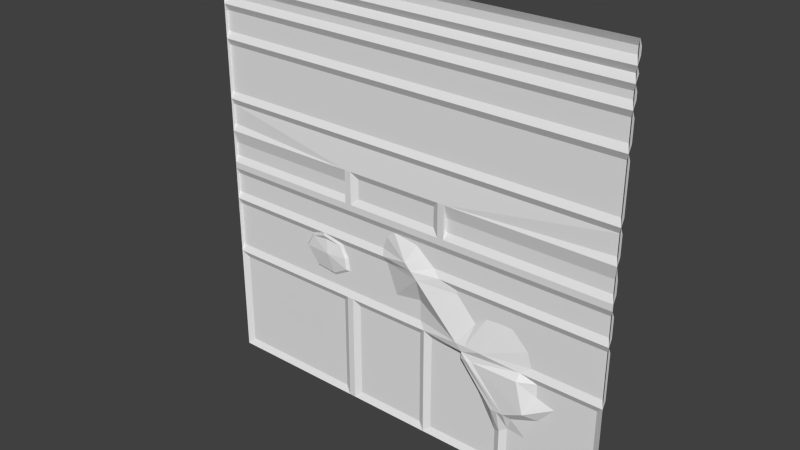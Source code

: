 # Source: sci3_1d.blend  (saved by Blender 2.76.0; exported with 4.5.12 LTS)
import bpy
from mathutils import Matrix  # noqa: F401  (used for matrix-valued properties, if any)

bpy.ops.wm.read_factory_settings(use_empty=True)
scene = bpy.context.scene
scene.name = 'Scene'

# ---- collections
col_collection_1 = bpy.data.collections.new('Collection 1'); scene.collection.children.link(col_collection_1)

# ---- materials (node trees are filled in below, after node groups)
mat_sci3_1 = bpy.data.materials.new('sci3_1')
mat_sci3_1.alpha_threshold = 0.0
mat_sci3_1.use_transparent_shadow = False
mat_sci3_1.roughness = 0.5

# ---- material node trees

# ---- world
world_world = bpy.data.worlds.new('World'); scene.world = world_world
world_world.color = (0.05088, 0.05088, 0.05088)
world_world.use_sun_shadow = False
world_world.sun_shadow_jitter_overblur = 0.0
world_world.cycles.sampling_method = 'MANUAL'
world_world.cycles.sample_map_resolution = 256

# ---- meshes
me_sci3_1d_meshdata = bpy.data.meshes.new('sci3_1d_meshdata')
me_sci3_1d_meshdata.from_pydata([(1.28, -1.28, -1.28), (-1.28, -1.28, -1.28), (1.28, -1.28, 1.28), (-1.28, -1.28, 1.28), (1.28, -1.28, 0.0), (-1.28, -1.28, 0.0), (-1.28, -1.28, 0.76), (1.28, -1.28, 0.76), (-1.28, -1.28, 0.96), (1.28, -1.28, 0.96), (1.28, -1.26, 0.92), (-1.28, -1.26, 0.92), (1.28, -1.26, 0.8), (-1.28, -1.26, 0.8), (-1.28, -1.26, 1.0), (-1.28, -1.26, 1.04), (-1.28, -1.28, 1.08), (-1.28, -1.26, 1.12), (-1.28, -1.28, 1.16), (-1.28, -1.26, 1.2), (-1.28, -1.26, 1.24), (1.28, -1.26, 1.24), (1.28, -1.26, 1.2), (1.28, -1.28, 1.16), (1.28, -1.26, 1.12), (1.28, -1.28, 1.08), (1.28, -1.26, 1.04), (1.28, -1.26, 1.0), (1.28, -1.26, 0.72), (1.28, -1.28, -0.6), (1.28, -1.26, 0.44), (1.28, -1.28, 0.4), (1.28, -1.26, 0.36), (1.28, -1.28, -0.24), (1.28, -1.26, 0.24), (1.28, -1.28, 0.2), (1.28, -1.26, 0.12), (1.28, -1.26, -0.08), (1.28, -1.26, 0.04), (-1.28, -1.26, 0.04), (1.28, -1.28, -0.04), (-1.28, -1.26, 0.12), (-1.28, -1.28, 0.2), (-1.28, -1.26, 0.24), (1.28, -1.26, -0.2), (-1.28, -1.26, 0.36), (-1.28, -1.28, 0.4), (-1.28, -1.26, 0.44), (1.28, -1.26, -0.28), (1.28, -1.26, -0.56), (0.2, -1.26, 0.16), (-1.28, -1.26, 0.72), (1.24, -1.26, -1.24), (1.24, -1.26, -0.64), (-1.28, -1.28, -0.6), (-1.28, -1.26, -0.56), (-1.28, -1.26, -0.28), (-1.28, -1.28, -0.24), (-1.28, -1.26, -0.2), (-1.28, -1.26, -0.08), (-1.28, -1.28, -0.04), (0.2, -1.26, -0.64), (0.2, -1.26, 0.04), (0.2, -1.26, -1.24), (0.1199, -1.26, -0.64), (0.1199, -1.26, -1.24), (0.16, -1.28, -0.6), (0.16, -1.28, -1.28), (0.28, -1.28, 0.04), (0.72, -1.26, -1.24), (0.64, -1.26, -1.24), (0.68, -1.28, -1.28), (0.4, -1.26, -0.64), (-0.36, -1.28, -1.28), (-0.44, -1.26, -1.24), (-0.36, -1.28, 0.2), (-0.36, -1.28, 0.04), (0.44, -1.314, -0.6), (0.44, -1.314, -0.64), (0.48, -1.322, -0.64), (-0.36, -1.28, 0.0), (-0.44, -1.26, -0.64), (0.24, -1.28, 0.12), (0.28, -1.26, 0.12), (-0.36, -1.28, 0.12), (0.24, -1.28, 0.0), (0.28, -1.28, 0.0), (0.24, -1.28, 0.04), (0.28, -1.26, 0.04), (0.24, -1.28, 0.2), (0.28, -1.28, 0.2), (-0.36, -1.28, -0.6), (-0.4, -1.26, 0.04), (-0.4, -1.28, 0.2), (-0.4, -1.28, 0.0), (-0.4, -1.26, 0.12), (-0.4, -1.28, -0.6), (-0.4, -1.28, -1.28), (-0.3203, -1.26, 0.16), (-0.3203, -1.26, -0.64), (-0.3203, -1.26, 0.04), (-0.3203, -1.28, 0.2), (-0.3203, -1.26, -1.24), (-1.24, -1.26, -1.24), (-1.24, -1.26, -0.64), (0.64, -1.314, -0.8799), (0.68, -1.314, -0.8799), (0.72, -1.314, -0.88), (0.28, -1.28, 0.12), (-0.4, -1.28, 0.04), (-0.4, -1.28, 0.12), (-0.06521, -1.26, -0.08), (0.7901, -1.311, -0.64), (0.8865, -1.26, -0.64), (0.72, -1.26, -0.9989), (-0.1174, -1.26, -0.28), (0.3625, -1.26, -0.28), (0.1215, -1.26, -0.56), (0.8484, -1.26, -0.56), (-0.1305, -1.28, -0.24), (0.2581, -1.28, -0.24), (-0.1435, -1.26, -0.2), (0.2079, -1.26, -0.2), (0.7901, -1.28, -0.6), (0.889, -1.28, -0.6), (0.9983, -1.26, -0.7516), (0.0914, -1.26, -0.1034), (-0.1174, -1.26, -0.1214), (0.8202, -1.26, -0.4708), (0.7219, -1.26, -0.3744), (0.6436, -1.26, -0.3724), (0.5572, -1.26, -0.3804), (0.4869, -1.26, -0.4326), (0.3685, -1.26, -0.3041), (-0.04714, -1.26, -0.4588), (0.1195, -1.26, -0.4326), (0.748, -1.278, -0.9145), (0.8323, -1.26, -1.009), (0.9287, -1.26, -0.9346), (0.9046, -1.26, -0.8623), (0.8905, -1.26, -0.7218), (0.5108, -1.314, -0.64), (0.8388, -1.314, -0.8252), (0.09024, -1.314, -0.24), (0.1291, -1.314, -0.28), (0.05138, -1.314, -0.2), (0.4011, -1.314, -0.56), (0.5577, -1.318, -0.56), (0.4614, -1.314, -0.56), (0.64, -1.26, -1.048), (0.68, -1.28, -1.023), (-0.5688, -1.285, -0.2562), (-0.6626, -1.27, -0.2927), (-0.4576, -1.269, -0.293), (-0.6304, -1.274, -0.4649), (-0.7048, -1.274, -0.3658), (-0.4216, -1.274, -0.3606), (-0.4119, -1.274, -0.4281), (-0.5058, -1.274, -0.4801), (-0.5589, -1.274, -0.28), (-0.5381, -1.293, -0.3601), (-0.6396, -1.26, -0.4807), (-0.7249, -1.26, -0.367), (-0.6747, -1.26, -0.28), (-0.4455, -1.26, -0.28), (-0.4053, -1.26, -0.3553), (-0.3936, -1.26, -0.4372), (-0.5024, -1.26, -0.4975), (-0.5693, -1.28, -0.24)], [], [(63, 149, 70), (30, 51, 28), (125, 53, 52), (104, 74, 103), (120, 44, 33), (19, 23, 18), (3, 21, 20), (124, 49, 29), (122, 126, 37), (20, 22, 19), (17, 25, 16), (80, 85, 60), (18, 24, 17), (16, 26, 15), (15, 27, 14), (8, 10, 11), (14, 9, 8), (13, 10, 12), (6, 12, 7), (88, 36, 38), (91, 102, 73), (71, 63, 70), (50, 98, 101), (125, 113, 53), (78, 105, 72), (79, 78, 77), (41, 92, 39), (75, 93, 45), (39, 94, 5), (85, 68, 86), (42, 95, 41), (75, 110, 93), (47, 31, 46), (80, 62, 85), (36, 90, 35), (82, 90, 108), (87, 108, 68), (97, 103, 74), (109, 84, 76), (86, 38, 4), (81, 97, 74), (94, 76, 80), (46, 32, 45), (6, 28, 51), (116, 33, 48), (111, 60, 40), (54, 103, 1), (96, 104, 54), (99, 65, 102), (64, 67, 65), (73, 65, 67), (113, 123, 124), (61, 77, 72), (61, 72, 63), (78, 72, 77), (53, 0, 52), (79, 106, 78), (0, 69, 52), (106, 114, 150), (66, 63, 67), (84, 98, 100), (50, 82, 62), (100, 50, 62), (70, 150, 71), (91, 64, 99), (96, 73, 97), (48, 129, 116), (92, 109, 94), (93, 110, 95), (110, 92, 95), (88, 108, 83), (90, 83, 108), (88, 86, 68), (57, 55, 54), (60, 58, 57), (5, 41, 39), (42, 45, 43), (51, 46, 6), (13, 8, 11), (8, 15, 14), (17, 16, 18), (19, 3, 20), (49, 33, 29), (37, 33, 44), (36, 4, 38), (32, 35, 34), (7, 30, 28), (12, 9, 7), (26, 9, 27), (24, 23, 25), (2, 22, 21), (120, 144, 143), (119, 164, 168), (123, 141, 77), (124, 123, 118), (91, 96, 117), (122, 143, 145), (119, 168, 121), (126, 145, 111), (127, 59, 111), (132, 146, 133), (117, 167, 134), (125, 139, 142), (140, 142, 112), (139, 136, 142), (141, 107, 79), (77, 141, 79), (146, 66, 117), (143, 115, 119), (145, 127, 111), (145, 119, 121), (146, 135, 144), (147, 77, 148), (147, 128, 118), (148, 77, 146), (130, 129, 147), (149, 72, 105), (150, 69, 71), (150, 105, 106), (153, 160, 159), (151, 153, 159), (163, 57, 168), (159, 152, 151), (160, 152, 159), (160, 157, 158), (160, 154, 155), (155, 161, 162), (155, 163, 152), (153, 165, 156), (157, 165, 166), (157, 167, 158), (154, 167, 161), (152, 168, 151), (153, 168, 164), (63, 72, 149), (30, 47, 51), (52, 69, 137), (114, 136, 137), (138, 139, 125), (69, 114, 137), (138, 125, 52), (52, 137, 138), (104, 81, 74), (120, 122, 44), (19, 22, 23), (3, 2, 21), (124, 118, 49), (111, 37, 126), (44, 122, 37), (20, 21, 22), (17, 24, 25), (40, 60, 85), (5, 94, 60), (85, 86, 40), (94, 80, 60), (86, 4, 40), (18, 23, 24), (16, 25, 26), (15, 26, 27), (8, 9, 10), (14, 27, 9), (13, 11, 10), (6, 13, 12), (88, 83, 36), (91, 99, 102), (71, 67, 63), (75, 101, 98), (89, 50, 101), (125, 140, 113), (78, 106, 105), (41, 95, 92), (45, 32, 89), (34, 35, 90), (89, 101, 45), (34, 90, 32), (43, 45, 93), (93, 42, 43), (101, 75, 45), (32, 90, 89), (39, 92, 94), (85, 87, 68), (42, 93, 95), (75, 84, 110), (47, 30, 31), (80, 100, 62), (36, 83, 90), (82, 89, 90), (87, 82, 108), (97, 1, 103), (109, 110, 84), (86, 88, 38), (81, 96, 97), (94, 109, 76), (46, 31, 32), (6, 7, 28), (116, 120, 33), (40, 37, 111), (111, 59, 60), (54, 104, 103), (96, 81, 104), (99, 64, 65), (64, 66, 67), (73, 102, 65), (124, 29, 53), (53, 113, 124), (112, 123, 113), (61, 66, 77), (53, 29, 0), (79, 107, 106), (0, 71, 69), (106, 107, 114), (66, 61, 63), (100, 80, 76), (76, 84, 100), (75, 98, 84), (85, 62, 87), (50, 89, 82), (87, 62, 82), (100, 98, 50), (70, 149, 150), (91, 66, 64), (96, 91, 73), (48, 49, 128), (49, 118, 128), (133, 116, 131), (131, 132, 133), (130, 131, 116), (48, 128, 129), (129, 130, 116), (110, 109, 92), (88, 68, 108), (57, 56, 55), (60, 59, 58), (5, 42, 41), (42, 46, 45), (51, 47, 46), (13, 6, 8), (8, 16, 15), (19, 18, 3), (49, 48, 33), (37, 40, 33), (36, 35, 4), (32, 31, 35), (7, 31, 30), (12, 10, 9), (26, 25, 9), (2, 23, 22), (120, 116, 144), (119, 115, 164), (123, 112, 141), (147, 118, 123), (123, 77, 147), (55, 117, 96), (66, 91, 117), (96, 54, 55), (122, 120, 143), (58, 121, 168), (168, 57, 58), (126, 122, 145), (127, 121, 59), (58, 59, 121), (144, 116, 133), (132, 131, 148), (144, 133, 146), (148, 146, 132), (164, 115, 165), (134, 135, 117), (55, 56, 162), (56, 163, 162), (115, 166, 165), (115, 134, 166), (55, 162, 161), (55, 161, 167), (166, 134, 167), (117, 55, 167), (112, 113, 140), (140, 125, 142), (142, 141, 112), (107, 142, 136), (139, 138, 137), (136, 114, 107), (139, 137, 136), (141, 142, 107), (146, 77, 66), (143, 144, 115), (145, 121, 127), (145, 143, 119), (115, 144, 134), (146, 117, 135), (135, 134, 144), (147, 148, 131), (131, 130, 147), (129, 128, 147), (150, 114, 69), (150, 149, 105), (153, 156, 160), (163, 56, 57), (160, 155, 152), (160, 156, 157), (160, 158, 154), (155, 154, 161), (155, 162, 163), (153, 164, 165), (157, 156, 165), (157, 166, 167), (154, 158, 167), (152, 163, 168), (153, 151, 168)])
_uv = me_sci3_1d_meshdata.uv_layers.new(name='UVMap')
_uv.uv.foreach_set('vector', [0.4219, 0.01563, 0.25, 0.09067, 0.25, 0.01563, 0.0, 0.6719, 1.0, 0.7812, 0.0, 0.7812, 0.11, 0.2064, 0.01562, 0.25, 0.01562, 0.01563, 0.9844, 0.25, 0.6719, 0.01562, 0.9844, 0.01562, 0.3992, 0.4062, 0.0, 0.4219, 0.0, 0.4062, 1.0, 0.9688, 0.0, 0.9531, 1.0, 0.9531, 1.0, 1.0, 0.0, 0.9844, 1.0, 0.9844, 0.1528, 0.2656, 0.0, 0.2812, 0.0, 0.2656, 0.4188, 0.4219, 0.4643, 0.4596, 0.0, 0.4688, 1.0, 0.9844, 0.0, 0.9688, 1.0, 0.9688, 1.0, 0.9375, 0.0, 0.9219, 1.0, 0.9219, 0.6406, 0.5, 0.4062, 0.5, 1.0, 0.4844, 1.0, 0.9531, 0.0, 0.9375, 1.0, 0.9375, 1.0, 0.9219, 0.0, 0.9063, 1.0, 0.9063, 1.0, 0.9063, 0.0, 0.8906, 1.0, 0.8906, 1.0, 0.875, 0.0, 0.8594, 1.0, 0.8594, 1.0, 0.8906, 0.0, 0.875, 1.0, 0.875, 1.0, 0.8125, 0.0, 0.8594, 0.0, 0.8125, 1.0, 0.7969, 0.0, 0.8125, 0.0, 0.7969, 0.3906, 0.5156, 0.0, 0.5469, 0.0, 0.5156, 0.6391, 0.2437, 0.6276, 0.05802, 0.6391, 0.04642, 0.2344, 0.0, 0.4219, 0.01562, 0.25, 0.01562, 0.4319, 0.5638, 0.6061, 0.5638, 0.6061, 0.5772, 0.1124, 0.2091, 0.1509, 0.2477, 0.02819, 0.2477, 0.3281, 0.25, 0.25, 0.1563, 0.3437, 0.25, 0.3171, 0.2523, 0.3258, 0.2523, 0.3258, 0.261, 1.0, 0.5469, 0.6563, 0.5156, 1.0, 0.5156, 0.6406, 0.5781, 0.6563, 0.5781, 1.0, 0.6406, 1.0, 0.5156, 0.6563, 0.5, 1.0, 0.5, 0.4062, 0.5, 0.3906, 0.5156, 0.3906, 0.5, 1.0, 0.5781, 0.6563, 0.5469, 1.0, 0.5469, 0.6406, 0.5781, 0.6563, 0.5469, 0.6563, 0.5781, 1.0, 0.6719, 0.0, 0.6562, 1.0, 0.6562, 0.6007, 0.5017, 0.4408, 0.5131, 0.4294, 0.5017, 0.0, 0.5469, 0.3906, 0.5781, 0.0, 0.5781, 0.4062, 0.5469, 0.3906, 0.5781, 0.3906, 0.5469, 0.4062, 0.5156, 0.3906, 0.5469, 0.3906, 0.5156, 0.6563, 0.0, 0.9844, 0.01563, 0.6719, 0.01563, 0.6563, 0.5156, 0.6406, 0.5469, 0.6406, 0.5156, 0.3906, 0.5, 0.0, 0.5156, 0.0, 0.5, 0.6693, 0.224, 0.6578, 0.02947, 0.6693, 0.04162, 0.6563, 0.5, 0.6406, 0.5156, 0.6406, 0.5, 1.0, 0.6562, 0.0, 0.6406, 1.0, 0.6406, 1.0, 0.7969, 0.0, 0.7812, 1.0, 0.7812, 0.3584, 0.3906, 0.0, 0.4062, 0.0, 0.3906, 0.5255, 0.4688, 1.0, 0.4844, 0.0, 0.4844, 0.9938, 0.2224, 0.9782, 0.0538, 0.9938, 0.04326, 0.6563, 0.2656, 0.9844, 0.25, 1.0, 0.2656, 0.6251, 0.25, 0.4532, 0.01562, 0.6251, 0.01562, 0.4506, 0.224, 0.439, 0.02947, 0.4506, 0.04162, 0.6406, -1.998e-08, 0.4532, 0.01562, 0.4375, 0.0, 0.1378, 0.2503, 0.1712, 0.2653, 0.137, 0.2653, 0.4056, 0.2532, 0.3509, 0.2624, 0.36, 0.2532, 0.419, 0.2334, 0.3458, 0.2334, 0.4219, 0.01562, 0.3299, 0.2518, 0.3401, 0.2518, 0.3299, 0.262, 0.01354, 0.2071, 0.001247, 0.05015, 0.01354, 0.05996, 0.3125, 0.25, 0.2344, 0.1563, 0.3281, 0.25, 0.0, 0.0, 0.2187, 0.01562, 0.01562, 0.01562, 0.2344, 0.1563, 0.2187, 0.1098, 0.2344, 0.1002, 0.4375, 0.2656, 0.4219, 0.01562, 0.4375, 0.0, 0.6375, 0.5438, 0.6303, 0.5511, 0.6303, 0.5291, 0.417, 0.5518, 0.4092, 0.544, 0.417, 0.5282, 0.6058, 0.5193, 0.4321, 0.5593, 0.4321, 0.5193, 0.2468, 0.03026, 0.2376, 0.08048, 0.2376, 0.02099, 0.6406, 0.2656, 0.4532, 0.25, 0.6251, 0.25, 0.6563, 0.2656, 0.6406, -1.998e-08, 0.6563, -2.165e-08, 0.0, 0.3906, 0.218, 0.3537, 0.3584, 0.3906, 0.6125, 0.3273, 0.6125, 0.3273, 0.6125, 0.3183, 0.6125, 0.3632, 0.6125, 0.3453, 0.6125, 0.3453, 0.6125, 0.3453, 0.6125, 0.3273, 0.6125, 0.3453, 0.6504, 0.5098, 0.6504, 0.5262, 0.6504, 0.5262, 0.6504, 0.5426, 0.6504, 0.5262, 0.6504, 0.5262, 0.6504, 0.5098, 0.6504, 0.5016, 0.6504, 0.5098, 1.0, 0.4062, 1.0, 0.2812, 1.0, 0.2656, 1.0, 0.4844, 1.0, 0.4219, 1.0, 0.4062, 1.0, 0.5, 1.0, 0.5469, 1.0, 0.5156, 1.0, 0.5781, 1.0, 0.6406, 1.0, 0.5937, 1.0, 0.7812, 1.0, 0.6562, 1.0, 0.7969, 1.0, 0.8125, 1.0, 0.875, 1.0, 0.8594, 1.0, 0.875, 1.0, 0.9063, 1.0, 0.8906, 1.0, 0.9375, 1.0, 0.9219, 1.0, 0.9531, 1.0, 0.9688, 1.0, 1.0, 1.0, 0.9844, 0.0, 0.2812, 0.0, 0.4062, 0.0, 0.2656, 0.0, 0.4688, 0.0, 0.4062, 0.0, 0.4219, 0.0, 0.5469, 0.0, 0.5, 0.0, 0.5156, 0.0, 0.6406, 0.0, 0.5781, 0.0, 0.5937, 0.0, 0.7969, 0.0, 0.6719, 0.0, 0.7812, 0.0, 0.8125, 0.0, 0.875, 0.0, 0.7969, 0.0, 0.9063, 0.0, 0.875, 0.0, 0.8906, 0.0, 0.9375, 0.0, 0.9531, 0.0, 0.9219, 0.0, 1.0, 0.0, 0.9688, 0.0, 0.9844, 0.3992, 0.4062, 0.4496, 0.3906, 0.4647, 0.4062, 0.551, 0.4062, 0.674, 0.3906, 0.7224, 0.4062, 0.1712, 0.2653, 0.2679, 0.2503, 0.2925, 0.2653, 0.1528, 0.2656, 0.1914, 0.2656, 0.1686, 0.2812, 0.6406, 0.2656, 0.6563, 0.2656, 0.4525, 0.2812, 0.4188, 0.4219, 0.4647, 0.4062, 0.4799, 0.4219, 0.551, 0.4062, 0.7224, 0.4062, 0.5561, 0.4219, 0.4643, 0.4596, 0.4799, 0.4219, 0.5255, 0.4688, 0.5459, 0.4526, 1.0, 0.4688, 0.5255, 0.4688, 0.3098, 0.331, 0.3433, 0.2812, 0.3561, 0.3812, 0.4525, 0.2812, 0.6962, 0.3057, 0.5184, 0.3208, 0.11, 0.2064, 0.1466, 0.1632, 0.1723, 0.1777, 0.1497, 0.2194, 0.1679, 0.1836, 0.1844, 0.2477, 0.1466, 0.1632, 0.2078, 0.1428, 0.1723, 0.1777, 0.2813, 0.2478, 0.2093, 0.1646, 0.292, 0.2478, 0.2925, 0.2653, 0.2679, 0.2503, 0.2786, 0.2503, 0.3433, 0.2812, 0.4375, 0.2656, 0.4525, 0.2812, 0.4647, 0.4062, 0.5459, 0.3906, 0.551, 0.4062, 0.4799, 0.4219, 0.5459, 0.4526, 0.5255, 0.4688, 0.4799, 0.4219, 0.551, 0.4062, 0.5561, 0.4219, 0.3433, 0.2812, 0.4533, 0.331, 0.4496, 0.3906, 0.2821, 0.2812, 0.3281, 0.2656, 0.3198, 0.2812, 0.2821, 0.2812, 0.1796, 0.3161, 0.1686, 0.2812, 0.3198, 0.2812, 0.3281, 0.2656, 0.3433, 0.2812, 0.2486, 0.3545, 0.218, 0.3537, 0.2821, 0.2812, 0.25, 0.09067, 0.3437, 0.25, 0.25, 0.1563, 0.2344, 0.1002, 0.2187, 0.01563, 0.2344, 3.579e-08, 0.2344, 0.1002, 0.25, 0.1563, 0.2344, 0.1563, 0.6788, 0.3859, 0.7102, 0.3593, 0.7183, 0.3906, 0.7222, 0.3999, 0.6788, 0.3859, 0.7183, 0.3906, 0.7636, 0.3906, 1.0, 0.4062, 0.7224, 0.4062, 0.7183, 0.3906, 0.7588, 0.386, 0.7222, 0.3999, 0.7102, 0.3593, 0.7588, 0.386, 0.7183, 0.3906, 0.7102, 0.3593, 0.6609, 0.3328, 0.6976, 0.3125, 0.7102, 0.3593, 0.7463, 0.3184, 0.7753, 0.3571, 0.7753, 0.3571, 0.7498, 0.3122, 0.7832, 0.3567, 0.7753, 0.3571, 0.7636, 0.3906, 0.7588, 0.386, 0.6788, 0.3859, 0.6583, 0.3612, 0.6647, 0.3592, 0.6609, 0.3328, 0.6583, 0.3612, 0.6538, 0.3292, 0.6609, 0.3328, 0.6962, 0.3057, 0.6976, 0.3125, 0.7463, 0.3184, 0.6962, 0.3057, 0.7498, 0.3122, 0.7588, 0.386, 0.7224, 0.4062, 0.7222, 0.3999, 0.6788, 0.3859, 0.7224, 0.4062, 0.674, 0.3906, 0.4219, 0.01563, 0.3437, 0.25, 0.25, 0.09067, 0.0, 0.6719, 1.0, 0.6719, 1.0, 0.7812, 0.01562, 0.01563, 0.2187, 0.01563, 0.1749, 0.1059, 0.2187, 0.1098, 0.2078, 0.1428, 0.1749, 0.1059, 0.1372, 0.1349, 0.1466, 0.1632, 0.11, 0.2064, 0.2187, 0.01563, 0.2187, 0.1098, 0.1749, 0.1059, 0.1372, 0.1349, 0.11, 0.2064, 0.01562, 0.01563, 0.01562, 0.01563, 0.1749, 0.1059, 0.1372, 0.1349, 0.9844, 0.25, 0.6719, 0.25, 0.6719, 0.01562, 0.3992, 0.4062, 0.4188, 0.4219, 0.0, 0.4219, 1.0, 0.9688, 0.0, 0.9688, 0.0, 0.9531, 1.0, 1.0, 0.0, 1.0, 0.0, 0.9844, 0.1528, 0.2656, 0.1686, 0.2812, 0.0, 0.2812, 0.5255, 0.4688, 0.0, 0.4688, 0.4643, 0.4596, 0.0, 0.4219, 0.4188, 0.4219, 0.0, 0.4688, 1.0, 0.9844, 0.0, 0.9844, 0.0, 0.9688, 1.0, 0.9375, 0.0, 0.9375, 0.0, 0.9219, 0.0, 0.4844, 1.0, 0.4844, 0.4062, 0.5, 1.0, 0.5, 0.6563, 0.5, 1.0, 0.4844, 0.4062, 0.5, 0.3906, 0.5, 0.0, 0.4844, 0.6563, 0.5, 0.6406, 0.5, 1.0, 0.4844, 0.3906, 0.5, 0.0, 0.5, 0.0, 0.4844, 1.0, 0.9531, 0.0, 0.9531, 0.0, 0.9375, 1.0, 0.9219, 0.0, 0.9219, 0.0, 0.9063, 1.0, 0.9063, 0.0, 0.9063, 0.0, 0.8906, 1.0, 0.875, 0.0, 0.875, 0.0, 0.8594, 1.0, 0.8906, 0.0, 0.8906, 0.0, 0.875, 1.0, 0.8125, 1.0, 0.8594, 0.0, 0.8594, 1.0, 0.7969, 1.0, 0.8125, 0.0, 0.8125, 0.3906, 0.5156, 0.3906, 0.5469, 0.0, 0.5469, 0.6391, 0.2437, 0.6276, 0.2321, 0.6276, 0.05802, 0.2344, 0.0, 0.4375, 0.0, 0.4219, 0.01562, 0.6194, 0.5772, 0.6061, 0.5772, 0.6061, 0.5638, 0.4186, 0.5772, 0.4319, 0.5638, 0.6061, 0.5772, 0.1124, 0.2091, 0.1497, 0.2194, 0.1509, 0.2477, 0.3281, 0.25, 0.2344, 0.1563, 0.25, 0.1563, 1.0, 0.5469, 0.6563, 0.5469, 0.6563, 0.5156, 1.0, 0.6406, 0.0, 0.6406, 0.4062, 0.5781, 0.0, 0.5937, 0.0, 0.5781, 0.3906, 0.5781, 0.4062, 0.5781, 0.6251, 0.5781, 1.0, 0.6406, 0.0, 0.5937, 0.3906, 0.5781, 0.0, 0.6406, 1.0, 0.5937, 1.0, 0.6406, 0.6563, 0.5781, 0.6563, 0.5781, 1.0, 0.5781, 1.0, 0.5937, 0.6251, 0.5781, 0.6406, 0.5781, 1.0, 0.6406, 0.0, 0.6406, 0.3906, 0.5781, 0.4062, 0.5781, 1.0, 0.5156, 0.6563, 0.5156, 0.6563, 0.5, 0.4062, 0.5, 0.4062, 0.5156, 0.3906, 0.5156, 1.0, 0.5781, 0.6563, 0.5781, 0.6563, 0.5469, 0.6406, 0.5781, 0.6406, 0.5469, 0.6563, 0.5469, 1.0, 0.6719, 0.0, 0.6719, 0.0, 0.6562, 0.6007, 0.5017, 0.5894, 0.5131, 0.4408, 0.5131, 0.0, 0.5469, 0.3906, 0.5469, 0.3906, 0.5781, 0.4062, 0.5469, 0.4062, 0.5781, 0.3906, 0.5781, 0.4062, 0.5156, 0.4062, 0.5469, 0.3906, 0.5469, 0.6563, 0.0, 1.0, 3.579e-08, 0.9844, 0.01563, 0.6563, 0.5156, 0.6563, 0.5469, 0.6406, 0.5469, 0.3906, 0.5, 0.3906, 0.5156, 0.0, 0.5156, 0.6693, 0.224, 0.6578, 0.2362, 0.6578, 0.02947, 0.6563, 0.5, 0.6563, 0.5156, 0.6406, 0.5156, 1.0, 0.6562, 0.0, 0.6562, 0.0, 0.6406, 1.0, 0.7969, 0.0, 0.7969, 0.0, 0.7812, 0.3584, 0.3906, 0.3992, 0.4062, 0.0, 0.4062, 0.0, 0.4844, 0.0, 0.4688, 0.5255, 0.4688, 0.5255, 0.4688, 1.0, 0.4688, 1.0, 0.4844, 0.9938, 0.2224, 0.9782, 0.2118, 0.9782, 0.0538, 0.6563, 0.2656, 0.6719, 0.25, 0.9844, 0.25, 0.6251, 0.25, 0.4532, 0.25, 0.4532, 0.01562, 0.4506, 0.224, 0.439, 0.2362, 0.439, 0.02947, 0.6406, -1.998e-08, 0.6251, 0.01562, 0.4532, 0.01562, 0.137, 0.2653, 0.001541, 0.2653, 0.01539, 0.2503, 0.01539, 0.2503, 0.1378, 0.2503, 0.137, 0.2653, 0.1712, 0.2503, 0.1712, 0.2653, 0.1378, 0.2503, 0.4056, 0.2532, 0.4148, 0.2624, 0.3509, 0.2624, 0.01354, 0.2071, 0.001247, 0.2169, 0.001247, 0.05015, 0.3125, 0.25, 0.2187, 0.1562, 0.2344, 0.1563, 0.0, 0.0, 0.2344, 0.0, 0.2187, 0.01562, 0.2344, 0.1563, 0.2187, 0.1562, 0.2187, 0.1098, 0.4375, 0.2656, 0.4219, 0.25, 0.4219, 0.01562, 0.6303, 0.5291, 0.6375, 0.5218, 0.6375, 0.5291, 0.6375, 0.5291, 0.6375, 0.5438, 0.6303, 0.5291, 0.6375, 0.5584, 0.6303, 0.5511, 0.6375, 0.5438, 0.4092, 0.5204, 0.417, 0.5282, 0.4092, 0.5282, 0.417, 0.5518, 0.4092, 0.5597, 0.4092, 0.544, 0.4092, 0.5282, 0.417, 0.5282, 0.4092, 0.544, 0.6058, 0.5193, 0.6058, 0.5593, 0.4321, 0.5593, 0.2468, 0.03026, 0.2468, 0.0748, 0.2376, 0.08048, 0.6406, 0.2656, 0.4375, 0.2656, 0.4532, 0.25, 0.6563, 0.2656, 0.6406, 0.2656, 0.6406, -1.998e-08, 0.0, 0.3906, 0.0, 0.2812, 0.1796, 0.3161, 0.0, 0.2812, 0.1686, 0.2812, 0.1796, 0.3161, 0.3561, 0.3812, 0.3584, 0.3906, 0.2823, 0.3514, 0.2823, 0.3514, 0.3098, 0.331, 0.3561, 0.3812, 0.2486, 0.3545, 0.2823, 0.3514, 0.3584, 0.3906, 0.0, 0.3906, 0.1796, 0.3161, 0.218, 0.3537, 0.218, 0.3537, 0.2486, 0.3545, 0.3584, 0.3906, 0.6125, 0.3453, 0.6125, 0.3273, 0.6125, 0.3273, 0.6504, 0.5098, 0.6504, 0.5098, 0.6504, 0.5262, 1.0, 0.4062, 1.0, 0.3906, 1.0, 0.2812, 1.0, 0.4844, 1.0, 0.4688, 1.0, 0.4219, 1.0, 0.5, 1.0, 0.5781, 1.0, 0.5469, 1.0, 0.5781, 1.0, 0.6562, 1.0, 0.6406, 1.0, 0.7812, 1.0, 0.6719, 1.0, 0.6562, 1.0, 0.8125, 1.0, 0.7969, 1.0, 0.875, 1.0, 0.875, 1.0, 0.9219, 1.0, 0.9063, 1.0, 0.9688, 1.0, 0.9531, 1.0, 1.0, 0.0, 0.2812, 0.0, 0.3906, 0.0, 0.4062, 0.0, 0.4688, 0.0, 0.4844, 0.0, 0.4062, 0.0, 0.5469, 0.0, 0.5781, 0.0, 0.5, 0.0, 0.6406, 0.0, 0.6562, 0.0, 0.5781, 0.0, 0.7969, 0.0, 0.6562, 0.0, 0.6719, 0.0, 0.8125, 0.0, 0.8594, 0.0, 0.875, 0.0, 0.9063, 0.0, 0.9219, 0.0, 0.875, 0.0, 1.0, 0.0, 0.9531, 0.0, 0.9688, 0.3992, 0.4062, 0.3584, 0.3906, 0.4496, 0.3906, 0.551, 0.4062, 0.5459, 0.3906, 0.674, 0.3906, 0.1712, 0.2653, 0.1712, 0.2503, 0.2679, 0.2503, 0.2821, 0.2812, 0.1686, 0.2812, 0.1914, 0.2656, 0.1914, 0.2656, 0.3281, 0.2656, 0.2821, 0.2812, 1.0, 0.2812, 0.4525, 0.2812, 0.6563, 0.2656, 0.4375, 0.2656, 0.6406, 0.2656, 0.4525, 0.2812, 0.6563, 0.2656, 1.0, 0.2656, 1.0, 0.2812, 0.4188, 0.4219, 0.3992, 0.4062, 0.4647, 0.4062, 1.0, 0.4219, 0.5561, 0.4219, 0.7224, 0.4062, 0.7224, 0.4062, 1.0, 0.4062, 1.0, 0.4219, 0.4643, 0.4596, 0.4188, 0.4219, 0.4799, 0.4219, 0.5459, 0.4526, 0.5561, 0.4219, 1.0, 0.4688, 1.0, 0.4219, 1.0, 0.4688, 0.5561, 0.4219, 0.4496, 0.3906, 0.3584, 0.3906, 0.3561, 0.3812, 0.3098, 0.331, 0.2823, 0.3514, 0.3198, 0.2812, 0.4496, 0.3906, 0.3561, 0.3812, 0.3433, 0.2812, 0.3198, 0.2812, 0.3433, 0.2812, 0.3098, 0.331, 0.674, 0.3906, 0.5459, 0.3906, 0.6583, 0.3612, 0.5184, 0.3208, 0.4533, 0.331, 0.4525, 0.2812, 1.0, 0.2812, 1.0, 0.3906, 0.7832, 0.3567, 1.0, 0.3906, 0.7636, 0.3906, 0.7832, 0.3567, 0.5459, 0.3906, 0.6538, 0.3292, 0.6583, 0.3612, 0.5459, 0.3906, 0.5184, 0.3208, 0.6538, 0.3292, 1.0, 0.2812, 0.7832, 0.3567, 0.7498, 0.3122, 1.0, 0.2812, 0.7498, 0.3122, 0.6962, 0.3057, 0.6538, 0.3292, 0.5184, 0.3208, 0.6962, 0.3057, 0.4525, 0.2812, 1.0, 0.2812, 0.6962, 0.3057, 0.1844, 0.2477, 0.1509, 0.2477, 0.1497, 0.2194, 0.1497, 0.2194, 0.1124, 0.2091, 0.1679, 0.1836, 0.1679, 0.1836, 0.2813, 0.2478, 0.1844, 0.2477, 0.2187, 0.1562, 0.1723, 0.1777, 0.2078, 0.1428, 0.1466, 0.1632, 0.1372, 0.1349, 0.1749, 0.1059, 0.2078, 0.1428, 0.2187, 0.1098, 0.2187, 0.1562, 0.1466, 0.1632, 0.1749, 0.1059, 0.2078, 0.1428, 0.2813, 0.2478, 0.1679, 0.1836, 0.2093, 0.1646, 0.3433, 0.2812, 0.3281, 0.2656, 0.4375, 0.2656, 0.4647, 0.4062, 0.4496, 0.3906, 0.5459, 0.3906, 0.4799, 0.4219, 0.5561, 0.4219, 0.5459, 0.4526, 0.4799, 0.4219, 0.4647, 0.4062, 0.551, 0.4062, 0.5459, 0.3906, 0.4496, 0.3906, 0.5184, 0.3208, 0.3433, 0.2812, 0.4525, 0.2812, 0.4533, 0.331, 0.4533, 0.331, 0.5184, 0.3208, 0.4496, 0.3906, 0.2821, 0.2812, 0.3198, 0.2812, 0.2823, 0.3514, 0.2823, 0.3514, 0.2486, 0.3545, 0.2821, 0.2812, 0.218, 0.3537, 0.1796, 0.3161, 0.2821, 0.2812, 0.2344, 0.1002, 0.2187, 0.1098, 0.2187, 0.01563, 0.2344, 0.1002, 0.25, 0.09067, 0.25, 0.1563, 0.6788, 0.3859, 0.6647, 0.3592, 0.7102, 0.3593, 0.7636, 0.3906, 1.0, 0.3906, 1.0, 0.4062, 0.7102, 0.3593, 0.7753, 0.3571, 0.7588, 0.386, 0.7102, 0.3593, 0.6647, 0.3592, 0.6609, 0.3328, 0.7102, 0.3593, 0.6976, 0.3125, 0.7463, 0.3184, 0.7753, 0.3571, 0.7463, 0.3184, 0.7498, 0.3122, 0.7753, 0.3571, 0.7832, 0.3567, 0.7636, 0.3906, 0.6788, 0.3859, 0.674, 0.3906, 0.6583, 0.3612, 0.6609, 0.3328, 0.6647, 0.3592, 0.6583, 0.3612, 0.6609, 0.3328, 0.6538, 0.3292, 0.6962, 0.3057, 0.7463, 0.3184, 0.6976, 0.3125, 0.6962, 0.3057, 0.7588, 0.386, 0.7636, 0.3906, 0.7224, 0.4062, 0.6788, 0.3859, 0.7222, 0.3999, 0.7224, 0.4062])
me_sci3_1d_meshdata.materials.append(mat_sci3_1)
me_sci3_1d_meshdata.use_remesh_preserve_volume = False
me_sci3_1d_meshdata.use_remesh_preserve_attributes = False
me_sci3_1d_meshdata.use_mirror_vertex_groups = False
me_sci3_1d_meshdata.update()

# ---- objects
ob_sci3_1_mesh = bpy.data.objects.new('sci3_1_mesh', me_sci3_1d_meshdata)

# ---- transforms, parenting, visibility, modifiers, constraints
ob_sci3_1_mesh.location = (0.0, 0.0, 0.0)
ob_sci3_1_mesh.lineart.crease_threshold = 0.0

# ---- collection membership
col_collection_1.objects.link(ob_sci3_1_mesh)

# ---- scene / render settings (as saved in the file)
scene.frame_start = 1; scene.frame_end = 2; scene.frame_set(1)
scene.render.engine = 'BLENDER_EEVEE_NEXT'
scene.render.resolution_percentage = 50
scene.render.dither_intensity = 0.0
scene.cycles.use_denoising = False
scene.cycles.samples = 10
scene.cycles.sampling_pattern = 'TABULATED_SOBOL'
scene.cycles.light_sampling_threshold = 0.0
scene.cycles.use_adaptive_sampling = False
scene.cycles.use_light_tree = False
scene.cycles.blur_glossy = 0.0
scene.cycles.pixel_filter_type = 'GAUSSIAN'
scene.cycles.sample_clamp_indirect = 0.0
scene.view_settings.view_transform = 'Standard'
bpy.context.view_layer.update()

# ---- added for rendering (the .blend has no active camera and no usable light): camera, sun
cam_auto = bpy.data.cameras.new('AutoCamera')
cam_auto.lens = 50.0
cam_auto.sensor_width = 36.0
cam_auto.clip_end = 1000.0
ob_auto_camera = bpy.data.objects.new('AutoCamera', cam_auto)
scene.collection.objects.link(ob_auto_camera)
ob_auto_camera.location = (3.35016, -5.31115, 2.68013)
ob_auto_camera.rotation_euler = (1.09748, -7.21219e-08, 0.694738)
scene.camera = ob_auto_camera
light_auto_sun = bpy.data.lights.new('AutoSun', 'SUN')
light_auto_sun.energy = 3.0
light_auto_sun.angle = 0.0523599
ob_auto_sun = bpy.data.objects.new('AutoSun', light_auto_sun)
scene.collection.objects.link(ob_auto_sun)
ob_auto_sun.rotation_euler = (0.872665, 0.174533, 0.523599)
bpy.context.view_layer.update()
